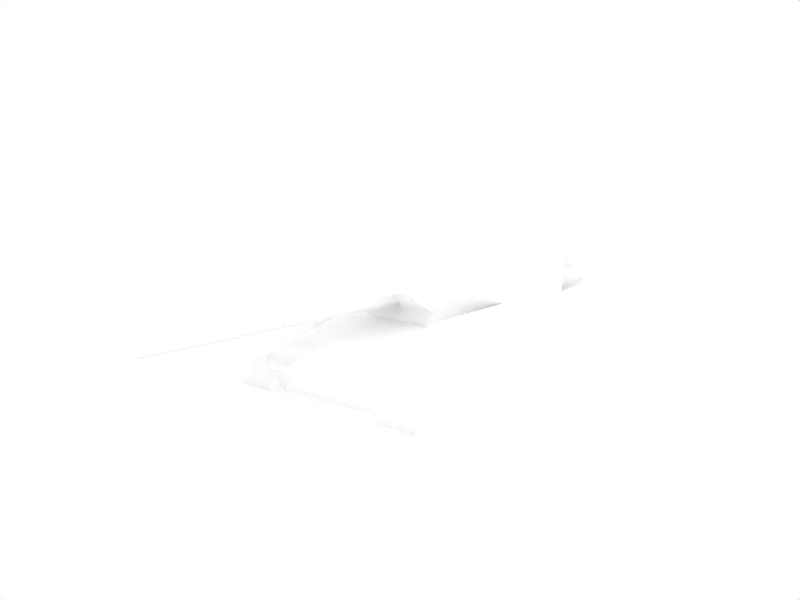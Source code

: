 # Source: rendered_tank.blend  (saved by Blender 2.27.0; exported with 4.5.12 LTS)
import bpy
from mathutils import Matrix  # noqa: F401  (used for matrix-valued properties, if any)

bpy.ops.wm.read_factory_settings(use_empty=True)
scene = bpy.context.scene
scene.name = '1'

# ---- collections
col_collection_1 = bpy.data.collections.new('Collection 1'); scene.collection.children.link(col_collection_1)

# ---- materials (node trees are filled in below, after node groups)
mat_grey = bpy.data.materials.new('Grey')
mat_grey.alpha_threshold = 0.0
mat_grey.preview_render_type = 'FLAT'
mat_grey.diffuse_color = (0.9999, 1.0, 1.0, 1.0)
mat_grey.roughness = 0.0
mat_grey.line_color = (0.0, 0.0, 0.0, 1.0)

# ---- node groups
ng_auto_smooth = bpy.data.node_groups.new('Auto Smooth', 'GeometryNodeTree')
_s = ng_auto_smooth.interface.new_socket(name='Geometry', in_out='OUTPUT', socket_type='NodeSocketGeometry')
_s = ng_auto_smooth.interface.new_socket(name='Geometry', in_out='INPUT', socket_type='NodeSocketGeometry')
_s = ng_auto_smooth.interface.new_socket(name='Angle', in_out='INPUT', socket_type='NodeSocketFloat')
_s.subtype = 'ANGLE'
_s.min_value = 0.0
_s.max_value = 3.142
ng_auto_smooth.is_modifier = True
_N = ng_auto_smooth.nodes; _L = ng_auto_smooth.links
n0 = _N.new('NodeGroupOutput'); n0.name = 'Group Output'; n0.location = (480, -100)
n1 = _N.new('NodeGroupInput'); n1.name = 'Group Input'; n1.location = (-420, -300)
n2 = _N.new('NodeGroupInput'); n2.name = 'Group Input.001'; n2.location = (-60, -100)
n3 = _N.new('GeometryNodeSetShadeSmooth'); n3.name = 'Set Shade Smooth'; n3.location = (120, -100)
n3.domain = 'EDGE'
n4 = _N.new('GeometryNodeSetShadeSmooth'); n4.name = 'Set Shade Smooth.001'; n4.location = (300, -100)
n5 = _N.new('GeometryNodeInputMeshEdgeAngle'); n5.name = 'Edge Angle'; n5.location = (-420, -220)
n6 = _N.new('GeometryNodeInputEdgeSmooth'); n6.name = 'Is Edge Smooth'; n6.location = (-60, -160)
n7 = _N.new('GeometryNodeInputShadeSmooth'); n7.name = 'Is Face Smooth'; n7.location = (-240, -340)
n8 = _N.new('FunctionNodeBooleanMath'); n8.name = 'Boolean Math'; n8.location = (-60, -220)
n9 = _N.new('FunctionNodeCompare'); n9.name = 'Compare'; n9.location = (-240, -180)
n9.operation = 'LESS_EQUAL'
_L.new(n5.outputs[0], n9.inputs[0])
_L.new(n4.outputs[0], n0.inputs[0])
_L.new(n1.outputs[1], n9.inputs[1])
_L.new(n9.outputs[0], n8.inputs[0])
_L.new(n7.outputs[0], n8.inputs[1])
_L.new(n2.outputs[0], n3.inputs[0])
_L.new(n6.outputs[0], n3.inputs[1])
_L.new(n3.outputs[0], n4.inputs[0])
_L.new(n8.outputs[0], n3.inputs[2])
n0.is_active_output = True

# ---- material node trees

# ---- world
world_world = bpy.data.worlds.new('World'); scene.world = world_world
world_world.color = (1.0, 1.0, 1.0)
world_world.use_sun_shadow = False
world_world.sun_shadow_jitter_overblur = 0.0
world_world.cycles.sampling_method = 'MANUAL'
world_world.cycles.sample_map_resolution = 256

# ---- cameras
cam_camera_001 = bpy.data.cameras.new('Camera.001')
cam_camera_001.passepartout_alpha = 0.2
cam_camera_001.clip_end = 100.0
cam_camera_001.lens = 35.0
cam_camera_001.ortho_scale = 7.314
cam_camera_001.show_passepartout = False
cam_camera_001.show_safe_areas = True
cam_camera_001.dof.focus_distance = 0.0
cam_camera_001.dof.aperture_fstop = 128.0

# ---- lights
light_lamp_001 = bpy.data.lights.new('Lamp.001', 'POINT')
light_lamp_001.transmission_factor = 0.0
light_lamp_001.energy = 100.0
light_lamp_001.shadow_buffer_clip_start = 0.5
light_lamp_001.shadow_maximum_resolution = 0.006
light_lamp_001.use_absolute_resolution = True
light_lamp_001.cycles.use_multiple_importance_sampling = False
light_lamp = bpy.data.lights.new('Lamp', 'POINT')
light_lamp.transmission_factor = 0.0
light_lamp.energy = 100.0
light_lamp.shadow_buffer_clip_start = 0.5
light_lamp.shadow_maximum_resolution = 0.006
light_lamp.use_absolute_resolution = True
light_lamp.cycles.use_multiple_importance_sampling = False

# ---- meshes
me_turret = bpy.data.meshes.new('turret')
me_turret.from_pydata([(-1.011, 0.762, 0.415), (-1.029, 0.765, -0.045), (-1.435, 0.764, 0.495), (-1.515, 0.764, 0.005), (-1.435, -0.765, 0.495), (-1.515, -0.765, 0.005), (-1.011, -0.766, 0.415), (-1.029, -0.765, -0.045), (-0.521, 1.08, -0.515), (-0.521, -1.06, -0.515), (-0.521, 1.08, -0.245), (-0.521, -1.06, -0.245), (1.415, -0.516, -0.515), (1.415, 0.516, -0.515), (1.415, -0.516, -0.245), (1.415, 0.516, -0.245), (1.705, -0.434, -0.015), (1.705, 0.434, -0.015), (1.515, -0.434, 0.235), (1.515, 0.435, 0.235), (1.025, -0.697, 0.395), (1.025, 0.697, 0.395), (-0.064, -1.11, 0.385), (-0.058, 1.11, 0.385), (-0.676, -0.984, 0.355), (-0.676, 1.01, 0.355), (-0.613, 0.599, 0.525), (-0.613, 0.599, 0.365), (-0.613, -0.599, 0.525), (-0.613, -0.599, 0.365), (-0.221, -0.796, 0.525), (0.043, -0.757, 0.525), (-0.483, -0.704, 0.525), (0.173, -0.644, 0.525), (0.248, -0.503, 0.525), (0.248, 0.503, 0.525), (-0.483, 0.704, 0.525), (0.173, 0.644, 0.525), (-0.221, 0.796, 0.525), (0.043, 0.757, 0.525), (-0.051, -1.1, -0.255), (0.847, -0.749, -0.255), (0.847, 0.749, -0.255), (-0.051, 1.1, -0.255), (-1.575, 0.382, 0.495), (-1.645, 0.382, 0.005), (-1.625, -0.01, 0.495), (-1.705, -0.01, 0.005), (-1.575, -0.383, 0.495), (-1.645, -0.383, 0.005), (-0.051, -1.1, -0.525), (0.847, -0.749, -0.525), (0.847, 0.749, -0.525), (-0.051, 1.1, -0.525), (-0.483, -0.704, 0.365), (-0.221, -0.796, 0.365), (0.043, -0.757, 0.365), (0.173, -0.644, 0.365), (0.248, -0.503, 0.365), (0.248, 0.503, 0.365), (0.173, 0.644, 0.365), (0.043, 0.757, 0.365), (-0.221, 0.796, 0.365), (-0.483, 0.704, 0.365), (2.935, -1.4, -0.785), (2.935, -0.875, -0.785), (2.915, -1.4, -0.672), (2.915, -0.875, -0.672), (2.795, -1.4, -0.599), (2.795, -0.875, -0.599), (2.685, -1.4, -0.475), (2.685, -0.875, -0.475), (2.285, -1.4, -0.455), (2.285, -0.875, -0.455), (1.875, -1.4, -0.245), (1.875, -0.875, -0.245), (-1.085, -1.4, -0.235), (-1.085, -0.875, -0.235), (-1.525, -1.4, -0.155), (-1.525, -0.875, -0.155), (-3.035, -1.4, -0.145), (-3.035, -0.875, -0.145), (-2.805, -1.4, -1.027), (-2.805, -0.875, -1.027), (-1.685, -1.4, -1.555), (-1.685, -0.875, -1.555), (1.925, -1.4, -1.555), (1.925, -0.875, -1.555), (2.725, -1.4, -1.147), (2.725, -0.875, -1.147), (2.795, -1.4, -0.816), (2.795, -0.875, -0.816), (2.935, 0.877, -0.785), (2.935, 1.4, -0.785), (2.915, 0.877, -0.672), (2.915, 1.4, -0.672), (2.795, 0.877, -0.599), (2.795, 1.4, -0.599), (2.685, 0.877, -0.475), (2.685, 1.4, -0.475), (2.285, 0.877, -0.455), (2.285, 1.4, -0.455), (1.875, 0.877, -0.245), (1.875, 1.4, -0.245), (-1.085, 0.877, -0.235), (-1.085, 1.4, -0.235), (-1.525, 0.877, -0.155), (-1.525, 1.4, -0.155), (-3.035, 0.877, -0.145), (-3.035, 1.4, -0.145), (-2.805, 0.877, -1.027), (-2.805, 1.4, -1.027), (-1.685, 0.877, -1.555), (-1.685, 1.4, -1.555), (1.925, 0.877, -1.555), (1.925, 1.4, -1.555), (2.725, 0.877, -1.147), (2.725, 1.4, -1.147), (2.795, 0.877, -0.816), (2.795, 1.4, -0.816), (4.875, 0.0, -0.145), (4.875, 0.089, -0.115), (4.875, 0.126, -0.025), (4.875, 0.089, 0.065), (4.875, 0.0, 0.105), (4.875, -0.09, 0.065), (4.875, -0.126, -0.025), (4.875, -0.09, -0.115), (1.505, -0.18, -0.025), (1.505, -0.128, 0.105), (1.505, 0.0, 0.155), (1.505, 0.126, 0.105), (1.505, 0.18, -0.025), (1.505, 0.126, -0.155), (1.505, 0.0, -0.205), (1.505, -0.128, -0.155), (2.755, -0.877, -0.839), (2.755, 0.878, -0.839), (2.735, -0.876, -0.726), (2.735, 0.878, -0.726), (2.505, -0.877, -0.565), (2.505, 0.877, -0.565), (2.105, -0.877, -0.545), (2.105, 0.877, -0.545), (1.695, -0.877, -0.425), (1.695, 0.877, -0.425), (-1.525, -0.877, -0.425), (-1.525, 0.877, -0.425), (-2.965, -0.877, -0.315), (-2.965, 0.877, -0.315), (-2.805, -0.877, -1.027), (-2.805, 0.877, -1.027), (-1.685, -0.877, -1.555), (-1.685, 0.877, -1.555), (1.745, -0.877, -1.555), (1.745, 0.877, -1.555), (2.545, -0.877, -1.147), (2.545, 0.877, -1.147), (2.615, -0.877, -0.871), (2.615, 0.877, -0.871), (-2.885, 0.686, -0.485), (-3.145, 0.686, -0.485), (-2.885, 0.686, -0.385), (-3.145, 0.686, -0.385), (-2.885, 0.367, -0.385), (-3.145, 0.367, -0.385), (-2.885, 0.367, -0.485), (-3.145, 0.367, -0.485), (-2.905, -0.084, -0.485), (-3.165, -0.084, -0.485), (-2.905, -0.084, -0.385), (-3.165, -0.084, -0.385), (-2.905, -0.877, -0.385), (-3.165, -0.877, -0.385), (-2.905, -0.877, -0.485), (-3.165, -0.877, -0.485)], [], [(0, 1, 2), (3, 2, 1), (4, 5, 6), (7, 6, 5), (8, 9, 10), (11, 10, 9), (10, 11, 1), (7, 1, 11), (12, 13, 14), (15, 14, 13), (14, 15, 16), (17, 16, 15), (16, 17, 18), (19, 18, 17), (18, 19, 20), (21, 20, 19), (20, 21, 22), (23, 22, 21), (22, 23, 24), (25, 24, 23), (24, 25, 6), (0, 6, 25), (26, 27, 28), (29, 28, 27), (30, 31, 32), (33, 32, 31), (32, 33, 28), (34, 28, 33), (28, 34, 26), (35, 26, 34), (26, 35, 36), (37, 36, 35), (36, 37, 38), (39, 38, 37), (6, 7, 24), (11, 24, 7), (24, 11, 22), (40, 22, 11), (22, 40, 20), (41, 20, 40), (20, 41, 18), (14, 18, 41), (18, 14, 16), (17, 15, 19), (42, 19, 15), (19, 42, 21), (43, 21, 42), (21, 43, 23), (10, 23, 43), (23, 10, 25), (1, 25, 10), (1, 0, 25), (2, 3, 44), (45, 44, 3), (44, 45, 46), (47, 46, 45), (46, 47, 48), (49, 48, 47), (48, 49, 4), (5, 4, 49), (11, 9, 40), (50, 40, 9), (40, 50, 41), (51, 41, 50), (41, 51, 14), (12, 14, 51), (15, 13, 42), (52, 42, 13), (42, 52, 43), (53, 43, 52), (43, 53, 10), (8, 10, 53), (28, 29, 32), (54, 32, 29), (32, 54, 30), (55, 30, 54), (30, 55, 31), (56, 31, 55), (31, 56, 33), (57, 33, 56), (33, 57, 34), (58, 34, 57), (34, 58, 35), (59, 35, 58), (35, 59, 37), (60, 37, 59), (37, 60, 39), (61, 39, 60), (39, 61, 38), (62, 38, 61), (38, 62, 36), (63, 36, 62), (36, 63, 26), (27, 26, 63), (1, 7, 5), (1, 5, 49), (1, 49, 47), (1, 47, 45), (1, 45, 3), (0, 2, 44), (0, 44, 46), (0, 46, 48), (0, 48, 4), (0, 4, 6), (64, 65, 66), (67, 66, 65), (66, 67, 68), (69, 68, 67), (68, 69, 70), (71, 70, 69), (70, 71, 72), (73, 72, 71), (72, 73, 74), (75, 74, 73), (74, 75, 76), (77, 76, 75), (76, 77, 78), (79, 78, 77), (78, 79, 80), (81, 80, 79), (80, 81, 82), (83, 82, 81), (82, 83, 84), (85, 84, 83), (84, 85, 86), (87, 86, 85), (86, 87, 88), (89, 88, 87), (88, 89, 90), (91, 90, 89), (91, 64, 90), (65, 64, 91), (82, 84, 76), (82, 76, 78), (82, 78, 80), (86, 88, 90), (86, 90, 70), (86, 70, 72), (86, 72, 74), (86, 74, 76), (86, 76, 84), (90, 64, 66), (90, 66, 68), (90, 68, 70), (83, 81, 79), (83, 79, 77), (83, 77, 85), (87, 85, 77), (87, 77, 75), (87, 75, 73), (87, 73, 71), (87, 71, 91), (87, 91, 89), (91, 71, 69), (91, 69, 67), (91, 67, 65), (92, 93, 94), (95, 94, 93), (94, 95, 96), (97, 96, 95), (96, 97, 98), (99, 98, 97), (98, 99, 100), (101, 100, 99), (100, 101, 102), (103, 102, 101), (102, 103, 104), (105, 104, 103), (104, 105, 106), (107, 106, 105), (106, 107, 108), (109, 108, 107), (108, 109, 110), (111, 110, 109), (110, 111, 112), (113, 112, 111), (112, 113, 114), (115, 114, 113), (114, 115, 116), (117, 116, 115), (116, 117, 118), (119, 118, 117), (119, 92, 118), (93, 92, 119), (110, 112, 104), (110, 104, 106), (110, 106, 108), (114, 116, 118), (114, 118, 98), (114, 98, 100), (114, 100, 102), (114, 102, 104), (114, 104, 112), (118, 92, 94), (118, 94, 96), (118, 96, 98), (111, 109, 107), (111, 107, 105), (111, 105, 113), (115, 113, 105), (115, 105, 103), (115, 103, 101), (115, 101, 99), (115, 99, 119), (115, 119, 117), (119, 99, 97), (119, 97, 95), (119, 95, 93), (120, 121, 122), (120, 122, 123), (120, 123, 124), (120, 124, 125), (120, 125, 126), (120, 126, 127), (128, 126, 129), (125, 129, 126), (129, 125, 130), (124, 130, 125), (130, 124, 131), (123, 131, 124), (131, 123, 132), (122, 132, 123), (132, 122, 133), (121, 133, 122), (133, 121, 134), (120, 134, 121), (134, 120, 135), (135, 120, 127), (135, 127, 128), (126, 128, 127), (136, 137, 138), (139, 138, 137), (138, 139, 140), (141, 140, 139), (140, 141, 142), (143, 142, 141), (142, 143, 144), (145, 144, 143), (144, 145, 146), (147, 146, 145), (146, 147, 148), (149, 148, 147), (148, 149, 150), (151, 150, 149), (150, 151, 152), (153, 152, 151), (152, 153, 154), (155, 154, 153), (154, 155, 156), (157, 156, 155), (156, 157, 158), (159, 158, 157), (159, 136, 158), (137, 136, 159), (160, 161, 162), (163, 162, 161), (162, 163, 164), (165, 164, 163), (164, 165, 166), (167, 166, 165), (166, 167, 160), (161, 160, 167), (163, 161, 165), (167, 165, 161), (168, 169, 170), (171, 170, 169), (170, 171, 172), (173, 172, 171), (172, 173, 174), (175, 174, 173), (174, 175, 168), (169, 168, 175), (171, 169, 173), (175, 173, 169)])
me_turret.polygons.foreach_set('use_smooth', [True] * 274)
me_turret.materials.append(mat_grey)
me_turret.use_remesh_preserve_volume = False
me_turret.use_remesh_preserve_attributes = False
me_turret.use_mirror_vertex_groups = False
me_turret.update()

# ---- objects
ob_lamp_001 = bpy.data.objects.new('Lamp.001', light_lamp_001)
ob_lamp = bpy.data.objects.new('Lamp', light_lamp)
ob_camera = bpy.data.objects.new('Camera', cam_camera_001)
ob_tank = bpy.data.objects.new('tank', me_turret)

# ---- transforms, parenting, visibility, modifiers, constraints
ob_lamp_001.location = (-2.321, 5.947, 7.38)
ob_lamp_001.lock_rotations_4d = False
ob_lamp_001.empty_display_type = 'ARROWS'
ob_lamp_001.color = (0.0, 0.0, 0.0, 1.0)
ob_lamp_001.lineart.crease_threshold = 0.0
ob_lamp.location = (8.437, 2.344, 3.986)
ob_lamp.lock_rotations_4d = False
ob_lamp.empty_display_type = 'ARROWS'
ob_lamp.color = (0.0, 0.0, 0.0, 1.0)
ob_lamp.lineart.crease_threshold = 0.0
ob_camera.location = (8.201, 6.194, 3.202)
ob_camera.rotation_euler = (1.376, 0.02257, 2.309)
ob_camera.lock_rotations_4d = False
ob_camera.empty_display_type = 'ARROWS'
ob_camera.color = (0.0, 0.0, 0.0, 1.0)
ob_camera.lineart.crease_threshold = 0.0
ob_tank.location = (0.065, 0.0, 1.555)
ob_tank.lock_rotations_4d = False
ob_tank.empty_display_type = 'ARROWS'
ob_tank.color = (0.0, 0.0, 0.0, 1.0)
ob_tank.lineart.crease_threshold = 0.0
_m = ob_tank.modifiers.new('Auto Smooth', 'NODES')
_m.node_group = ng_auto_smooth
_gi = [s.identifier for s in ng_auto_smooth.interface.items_tree if s.item_type == 'SOCKET' and s.in_out == 'INPUT']
_m[_gi[1]] = 0.925  # Angle

# ---- collection membership
col_collection_1.objects.link(ob_lamp_001)
col_collection_1.objects.link(ob_lamp)
col_collection_1.objects.link(ob_camera)
col_collection_1.objects.link(ob_tank)

# ---- scene / render settings (as saved in the file)
scene.camera = ob_camera
scene.frame_start = 1; scene.frame_end = 250; scene.frame_set(1)
scene.render.engine = 'BLENDER_EEVEE_NEXT'
scene.render.image_settings.quality = 95
scene.render.image_settings.compression = 95
scene.render.resolution_x = 640
scene.render.resolution_y = 480
scene.render.fps = 25
scene.render.dither_intensity = 0.0
scene.render.use_compositing = False
scene.render.use_sequencer = False
scene.render.use_file_extension = False
scene.render.bake_bias = 0.0
scene.render.use_stamp_time = False
scene.render.use_stamp_date = False
scene.render.use_stamp_frame = False
scene.render.use_stamp_camera = False
scene.render.use_stamp_scene = False
scene.render.use_stamp_filename = False
scene.render.use_stamp_render_time = False
scene.render.stamp_font_size = 0
scene.cycles.use_denoising = False
scene.cycles.samples = 10
scene.cycles.sampling_pattern = 'TABULATED_SOBOL'
scene.cycles.light_sampling_threshold = 0.0
scene.cycles.use_adaptive_sampling = False
scene.cycles.use_light_tree = False
scene.cycles.blur_glossy = 0.0
scene.cycles.volume_bounces = 1
scene.cycles.pixel_filter_type = 'GAUSSIAN'
scene.cycles.sample_clamp_indirect = 0.0
scene.view_settings.view_transform = 'Raw'
bpy.context.view_layer.update()
